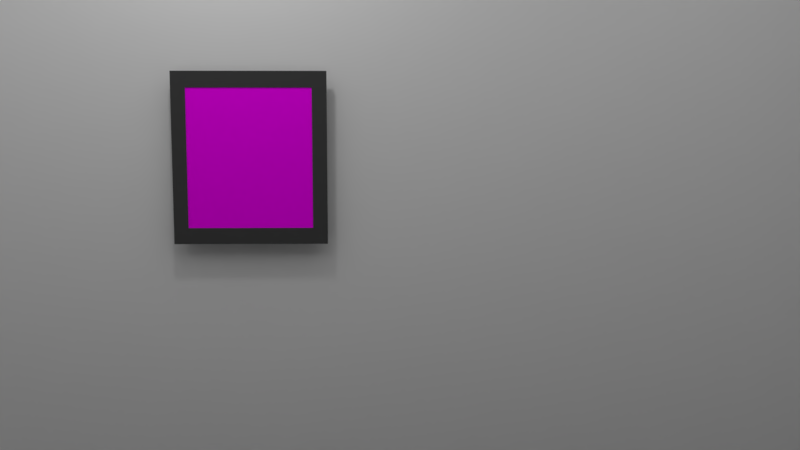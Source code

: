 # Source: art_frame.blend  (saved by Blender 2.79.0; exported with 4.5.12 LTS)
import bpy
from mathutils import Matrix  # noqa: F401  (used for matrix-valued properties, if any)

bpy.ops.wm.read_factory_settings(use_empty=True)
scene = bpy.context.scene
scene.name = 'Scene'

# ---- collections
col_collection_1 = bpy.data.collections.new('Collection 1'); scene.collection.children.link(col_collection_1)

# ---- images (referenced by path relative to the original .blend; pixels are not part of the script)
import os
ASSET_DIR = os.environ.get("B2B_ASSET_DIR", "")  # directory of the original .blend (textures are referenced by path, not embedded)
HERE = os.path.dirname(os.path.abspath(__file__))  # packed textures are extracted next to this script under _unpacked/

def load_image(name, relpath, width, height, colorspace="sRGB"):
    """Load a texture the original file referenced (path relative to the .blend, or extracted next to this script)."""
    p = next((c for c in (os.path.join(HERE, relpath), os.path.join(ASSET_DIR, relpath)) if relpath and os.path.exists(c)), "")
    if p:
        img = bpy.data.images.load(p, check_existing=True)
        img.name = name
    else:  # same state as the original file: an image datablock whose file is absent (Cycles renders it pink)
        img = bpy.data.images.new(name, width, height)
        img.source = "FILE"
        img.filepath = "//" + (relpath or name)
    img.colorspace_settings.name = colorspace
    return img
img_40747815_1824420454302130_4570442851938205696_n_jpg = load_image('40747815_1824420454302130_4570442851938205696_n.jpg', '40747815_1824420454302130_4570442851938205696_n.jpg', 1024, 1024, 'sRGB')

# ---- materials (node trees are filled in below, after node groups)
mat_material_006 = bpy.data.materials.new('Material.006')
mat_material_006.alpha_threshold = 0.0
mat_material_006.roughness = 0.5
mat_material_007 = bpy.data.materials.new('Material.007')
mat_material_007.alpha_threshold = 0.0
mat_material_007.roughness = 0.5
mat_material_002 = bpy.data.materials.new('Material.002')
mat_material_002.alpha_threshold = 0.0
mat_material_002.roughness = 0.5
mat_material_001 = bpy.data.materials.new('Material.001')
mat_material_001.alpha_threshold = 0.0
mat_material_001.roughness = 0.5
mat_material_003 = bpy.data.materials.new('Material.003')
mat_material_003.alpha_threshold = 0.0
mat_material_003.roughness = 0.5
mat_wall = bpy.data.materials.new('wall')
mat_wall.alpha_threshold = 0.0
mat_wall.roughness = 0.5
mat_floor = bpy.data.materials.new('floor')
mat_floor.alpha_threshold = 0.0
mat_floor.roughness = 0.5

# ---- material node trees
mat_material_006.use_nodes = True; mat_material_006.node_tree.nodes.clear()
_N = mat_material_006.node_tree.nodes; _L = mat_material_006.node_tree.links
n0 = _N.new('ShaderNodeOutputMaterial'); n0.name = 'Material Output'; n0.location = (300, 300)
n1 = _N.new('ShaderNodeBsdfDiffuse'); n1.name = 'Diffuse BSDF'; n1.location = (105, 316)
n2 = _N.new('ShaderNodeTexImage'); n2.name = 'Image Texture'; n2.location = (-147, 329)
n2.width = 140
n2.image = img_40747815_1824420454302130_4570442851938205696_n_jpg
_L.new(n1.outputs[0], n0.inputs[0])
_L.new(n2.outputs[0], n1.inputs[0])
n0.is_active_output = True
mat_material_007.use_nodes = True; mat_material_007.node_tree.nodes.clear()
_N = mat_material_007.node_tree.nodes; _L = mat_material_007.node_tree.links
n0 = _N.new('ShaderNodeOutputMaterial'); n0.name = 'Material Output'; n0.location = (300, 300)
n1 = _N.new('ShaderNodeBsdfDiffuse'); n1.name = 'Diffuse BSDF'; n1.location = (10, 300)
n1.inputs[0].default_value = (0.06372, 0.06372, 0.06372, 1.0)
_L.new(n1.outputs[0], n0.inputs[0])
n0.is_active_output = True
mat_material_002.use_nodes = True; mat_material_002.node_tree.nodes.clear()
_N = mat_material_002.node_tree.nodes; _L = mat_material_002.node_tree.links
n0 = _N.new('ShaderNodeOutputMaterial'); n0.name = 'Material Output'; n0.location = (300, 300)
n1 = _N.new('ShaderNodeEmission'); n1.name = 'Emission'; n1.location = (10, 300)
n1.inputs[0].default_value = (0.8, 0.8, 0.8, 1.0)
_L.new(n1.outputs[0], n0.inputs[0])
n0.is_active_output = True
mat_material_001.use_nodes = True; mat_material_001.node_tree.nodes.clear()
_N = mat_material_001.node_tree.nodes; _L = mat_material_001.node_tree.links
n0 = _N.new('ShaderNodeOutputMaterial'); n0.name = 'Material Output'; n0.location = (300, 300)
n1 = _N.new('ShaderNodeEmission'); n1.name = 'Emission'; n1.location = (10, 300)
n1.inputs[0].default_value = (0.8, 0.8, 0.8, 1.0)
_L.new(n1.outputs[0], n0.inputs[0])
n0.is_active_output = True
mat_material_003.use_nodes = True; mat_material_003.node_tree.nodes.clear()
_N = mat_material_003.node_tree.nodes; _L = mat_material_003.node_tree.links
n0 = _N.new('ShaderNodeOutputMaterial'); n0.name = 'Material Output'; n0.location = (300, 300)
n1 = _N.new('ShaderNodeBsdfDiffuse'); n1.name = 'Diffuse BSDF'; n1.location = (10, 300)
n1.inputs[0].default_value = (0.002461, 0.3597, 1.0, 1.0)
_L.new(n1.outputs[0], n0.inputs[0])
n0.is_active_output = True
mat_wall.use_nodes = True; mat_wall.node_tree.nodes.clear()
_N = mat_wall.node_tree.nodes; _L = mat_wall.node_tree.links
n0 = _N.new('ShaderNodeOutputMaterial'); n0.name = 'Material Output'; n0.location = (300, 300)
n1 = _N.new('ShaderNodeBsdfDiffuse'); n1.name = 'Diffuse BSDF'; n1.location = (10, 300)
_L.new(n1.outputs[0], n0.inputs[0])
n0.is_active_output = True
mat_floor.use_nodes = True; mat_floor.node_tree.nodes.clear()
_N = mat_floor.node_tree.nodes; _L = mat_floor.node_tree.links
n0 = _N.new('ShaderNodeOutputMaterial'); n0.name = 'Material Output'; n0.location = (300, 300)
n1 = _N.new('ShaderNodeBsdfDiffuse'); n1.name = 'Diffuse BSDF'; n1.location = (10, 300)
n1.inputs[0].default_value = (0.0, 0.0, 0.0, 1.0)
_L.new(n1.outputs[0], n0.inputs[0])
n0.is_active_output = True

# ---- world
world_world = bpy.data.worlds.new('World'); scene.world = world_world
world_world.color = (0.05088, 0.05088, 0.05088)
world_world.use_sun_shadow = False
world_world.sun_shadow_jitter_overblur = 0.0
world_world.cycles.sampling_method = 'MANUAL'

# ---- cameras
cam_camera_001 = bpy.data.cameras.new('Camera.001')
cam_camera_001.clip_end = 100.0
cam_camera_001.lens = 35.0
cam_camera_001.sensor_width = 32.0
cam_camera_001.sensor_height = 18.0
cam_camera_001.display_size = 2.0
cam_camera_001.dof.focus_distance = 0.0

# ---- lights
light_point_001 = bpy.data.lights.new('Point.001', 'POINT')
light_point_001.transmission_factor = 0.0
light_point_001.energy = 25.0
light_point_001.shadow_buffer_clip_start = 0.5
light_point_001.shadow_soft_size = 0.1
light_point_001.shadow_maximum_resolution = 0.006
light_point_001.use_absolute_resolution = True

# ---- meshes
me_cube = bpy.data.meshes.new('Cube')
me_cube.from_pydata([(-1.0, -1.0, -1.0), (-1.0, -1.0, 1.0), (-1.0, 1.0, -1.0), (-1.0, 1.0, 1.0), (1.0, -1.0, -1.0), (1.0, -1.0, 1.0), (1.0, 1.0, -1.0), (1.0, 1.0, 1.0), (-0.8123, -1.0, -0.8123), (-0.8123, -1.0, 0.8123), (0.8123, -1.0, -0.8123), (0.8123, -1.0, 0.8123), (-0.8123, -1.0, -0.8123), (-0.8123, -1.0, 0.8123), (0.8123, -1.0, -0.8123), (0.8123, -1.0, 0.8123), (-0.8123, -0.6699, -0.8123), (-0.8123, -0.6699, 0.8123), (0.8123, -0.6699, -0.8123), (0.8123, -0.6699, 0.8123)], [], [(0, 1, 3, 2), (2, 3, 7, 6), (6, 7, 5, 4), (1, 0, 8, 9), (2, 6, 4, 0), (7, 3, 1, 5), (8, 10, 14, 12), (0, 4, 10, 8), (5, 1, 9, 11), (4, 5, 11, 10), (15, 13, 17, 19), (9, 8, 12, 13), (11, 9, 13, 15), (10, 11, 15, 14), (18, 19, 17, 16), (14, 15, 19, 18), (12, 14, 18, 16), (13, 12, 16, 17)])
me_cube.polygons.foreach_set('material_index', [1, 1, 1, 1, 1, 1, 1, 1, 1, 1, 1, 1, 1, 1, 0, 1, 1, 1])
_uv = me_cube.uv_layers.new(name='UVMap')
_uv.uv.foreach_set('vector', [0.0, 0.0, 1.0, 0.0, 1.0, 1.0, 0.0, 1.0, 0.0, 0.0, 1.0, 0.0, 1.0, 1.0, 0.0, 1.0, 0.0, 0.0, 1.0, 0.0, 1.0, 1.0, 0.0, 1.0, 0.0, 0.0, 1.0, 0.0, 1.0, 1.0, 0.0, 1.0, 0.0, 0.0, 1.0, 0.0, 1.0, 1.0, 0.0, 1.0, 0.0, 0.0, 1.0, 0.0, 1.0, 1.0, 0.0, 1.0, 0.0, 0.0, 1.0, 0.0, 1.0, 1.0, 0.0, 1.0, 0.0, 0.0, 1.0, 0.0, 1.0, 1.0, 0.0, 1.0, 0.0, 0.0, 1.0, 0.0, 1.0, 1.0, 0.0, 1.0, 0.0, 0.0, 1.0, 0.0, 1.0, 1.0, 0.0, 1.0, 0.0, 0.0, 1.0, 0.0, 1.0, 1.0, 0.0, 1.0, 0.0, 0.0, 1.0, 0.0, 1.0, 1.0, 0.0, 1.0, 0.0, 0.0, 1.0, 0.0, 1.0, 1.0, 0.0, 1.0, 0.0, 0.0, 1.0, 0.0, 1.0, 1.0, 0.0, 1.0, 0.8225, -0.09071, 0.8225, 1.115, -0.3894, 1.115, -0.3894, -0.09071, 0.0, 0.0, 1.0, 0.0, 1.0, 1.0, 0.0, 1.0, 0.0, 0.0, 1.0, 0.0, 1.0, 1.0, 0.0, 1.0, 0.0, 0.0, 1.0, 0.0, 1.0, 1.0, 0.0, 1.0])
me_cube.materials.append(mat_material_006)
me_cube.materials.append(mat_material_007)
me_cube.use_remesh_preserve_volume = False
me_cube.use_remesh_preserve_attributes = False
me_cube.use_mirror_vertex_groups = False
me_cube.update()
me_plane_004 = bpy.data.meshes.new('Plane.004')
me_plane_004.from_pydata([(-1.0, -1.0, 0.0), (1.0, -1.0, 0.0), (-1.0, 1.0, 0.0), (1.0, 1.0, 0.0)], [], [(0, 1, 3, 2)])
me_plane_004.materials.append(mat_material_002)
me_plane_004.use_remesh_preserve_volume = False
me_plane_004.use_remesh_preserve_attributes = False
me_plane_004.use_mirror_vertex_groups = False
me_plane_004.update()
me_plane_003 = bpy.data.meshes.new('Plane.003')
me_plane_003.from_pydata([(-1.0, -1.0, 0.0), (1.0, -1.0, 0.0), (-1.0, 1.0, 0.0), (1.0, 1.0, 0.0)], [], [(0, 1, 3, 2)])
me_plane_003.materials.append(mat_material_001)
me_plane_003.use_remesh_preserve_volume = False
me_plane_003.use_remesh_preserve_attributes = False
me_plane_003.use_mirror_vertex_groups = False
me_plane_003.update()
me_plane_001 = bpy.data.meshes.new('Plane.001')
me_plane_001.from_pydata([(-1.0, -1.0, 0.0), (1.0, -1.0, 0.0), (-1.0, 1.0, 0.0), (1.0, 1.0, 0.0)], [], [(0, 1, 3, 2)])
me_plane_001.materials.append(mat_material_001)
me_plane_001.use_remesh_preserve_volume = False
me_plane_001.use_remesh_preserve_attributes = False
me_plane_001.use_mirror_vertex_groups = False
me_plane_001.update()
me_plane = bpy.data.meshes.new('Plane')
me_plane.from_pydata([(-1.0, -1.0, 0.0), (1.0, -1.0, 0.0), (-1.0, 1.0, 0.0), (1.0, 1.0, 0.0), (1.0, -1.0, 0.0), (1.0, 1.0, 0.0), (1.0, -1.0, 0.3655), (1.0, 1.0, 0.3655), (-1.0, -1.0, 0.367), (-1.0, 1.0, 0.367)], [], [(0, 1, 3, 2), (3, 1, 4, 5), (5, 4, 6, 7), (0, 2, 9, 8), (2, 3, 5, 7, 9)])
me_plane.polygons.foreach_set('material_index', [2, 0, 1, 1, 1])
me_plane.materials.append(mat_material_003)
me_plane.materials.append(mat_wall)
me_plane.materials.append(mat_floor)
me_plane.use_remesh_preserve_volume = False
me_plane.use_remesh_preserve_attributes = False
me_plane.use_mirror_vertex_groups = False
me_plane.update()

# ---- objects
ob_point = bpy.data.objects.new('Point', light_point_001)
ob_cube = bpy.data.objects.new('Cube', me_cube)
ob_plane_003 = bpy.data.objects.new('Plane.003', me_plane_004)
ob_plane_002 = bpy.data.objects.new('Plane.002', me_plane_003)
ob_camera = bpy.data.objects.new('Camera', cam_camera_001)
ob_plane_001 = bpy.data.objects.new('Plane.001', me_plane_001)
ob_plane = bpy.data.objects.new('Plane', me_plane)

# ---- transforms, parenting, visibility, modifiers, constraints
ob_point.location = (0.5376, 3.705, 5.056)
ob_point.lineart.crease_threshold = 0.0
ob_cube.location = (0.6235, 4.67, 3.285)
ob_cube.scale = (0.3865, 0.01038, 0.4324)
ob_cube.lineart.crease_threshold = 0.0
ob_plane_003.location = (0.3825, 2.412, 5.592)
ob_plane_003.scale = (4.044, 1.862, 1.862)
ob_plane_003.lineart.crease_threshold = 0.0
ob_plane_002.location = (1.595, -2.4, 0.8049)
ob_plane_002.rotation_euler = (-1.571, -2.22e-16, -2.32)
ob_plane_002.scale = (1.21, 0.6392, 1.08)
ob_plane_002.lineart.crease_threshold = 0.0
ob_camera.location = (1.284, 0.2557, 3.442)
ob_camera.rotation_euler = (1.459, 1.499e-06, -0.021)
ob_camera.scale = (0.4288, 0.4288, 0.4288)
ob_camera.lineart.crease_threshold = 0.0
ob_plane_001.location = (-1.087, -2.649, 0.9773)
ob_plane_001.rotation_euler = (-1.571, -2.22e-16, -3.812)
ob_plane_001.scale = (1.577, 0.8335, 1.409)
ob_plane_001.lineart.crease_threshold = 0.0
ob_plane.location = (0.5972, -0.07364, 0.3713)
ob_plane.scale = (2.967, 4.817, 12.2)
ob_plane.lineart.crease_threshold = 0.0

# ---- collection membership
col_collection_1.objects.link(ob_point)
col_collection_1.objects.link(ob_cube)
col_collection_1.objects.link(ob_plane_003)
col_collection_1.objects.link(ob_plane_002)
col_collection_1.objects.link(ob_camera)
col_collection_1.objects.link(ob_plane_001)
col_collection_1.objects.link(ob_plane)

# ---- scene / render settings (as saved in the file)
scene.camera = ob_camera
scene.frame_start = 1; scene.frame_end = 250; scene.frame_set(1)
scene.render.engine = 'CYCLES'
scene.render.resolution_percentage = 50
scene.render.dither_intensity = 0.0
scene.render.film_transparent = True
scene.cycles.use_denoising = False
scene.cycles.samples = 128
scene.cycles.sampling_pattern = 'TABULATED_SOBOL'
scene.cycles.use_adaptive_sampling = False
scene.cycles.use_light_tree = False
scene.cycles.blur_glossy = 0.0
scene.cycles.max_bounces = 4
scene.cycles.transmission_bounces = 4
scene.cycles.sample_clamp_indirect = 0.0
scene.view_settings.view_transform = 'Standard'
bpy.context.view_layer.update()
